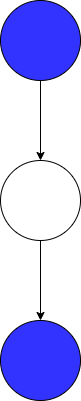

The diagram above was exported from draw.io. Its source (the exported page's mxGraphModel, read from the mxfile embedded in the PNG):
<mxGraphModel dx="1038" dy="539" grid="1" gridSize="10" guides="1" tooltips="1" connect="1" arrows="1" fold="1" page="1" pageScale="1" pageWidth="850" pageHeight="1100" math="0" shadow="0">
  <root>
    <mxCell id="0" />
    <mxCell id="1" parent="0" />
    <mxCell id="3D8RsjMc39wIwa276sIm-5" style="edgeStyle=orthogonalEdgeStyle;rounded=0;orthogonalLoop=1;jettySize=auto;html=1;exitX=0.5;exitY=1;exitDx=0;exitDy=0;entryX=0.5;entryY=0;entryDx=0;entryDy=0;" edge="1" parent="1" source="3D8RsjMc39wIwa276sIm-1" target="3D8RsjMc39wIwa276sIm-2">
      <mxGeometry relative="1" as="geometry" />
    </mxCell>
    <mxCell id="3D8RsjMc39wIwa276sIm-1" value="" style="ellipse;whiteSpace=wrap;html=1;aspect=fixed;fillColor=#3333FF;" vertex="1" parent="1">
      <mxGeometry x="360" y="40" width="80" height="80" as="geometry" />
    </mxCell>
    <mxCell id="3D8RsjMc39wIwa276sIm-6" style="edgeStyle=orthogonalEdgeStyle;rounded=0;orthogonalLoop=1;jettySize=auto;html=1;exitX=0.5;exitY=1;exitDx=0;exitDy=0;entryX=0.5;entryY=0;entryDx=0;entryDy=0;" edge="1" parent="1" source="3D8RsjMc39wIwa276sIm-2" target="3D8RsjMc39wIwa276sIm-3">
      <mxGeometry relative="1" as="geometry" />
    </mxCell>
    <mxCell id="3D8RsjMc39wIwa276sIm-2" value="" style="ellipse;whiteSpace=wrap;html=1;aspect=fixed;" vertex="1" parent="1">
      <mxGeometry x="360" y="200" width="80" height="80" as="geometry" />
    </mxCell>
    <mxCell id="3D8RsjMc39wIwa276sIm-3" value="" style="ellipse;whiteSpace=wrap;html=1;aspect=fixed;fillColor=#3333FF;" vertex="1" parent="1">
      <mxGeometry x="360" y="360" width="80" height="80" as="geometry" />
    </mxCell>
  </root>
</mxGraphModel>